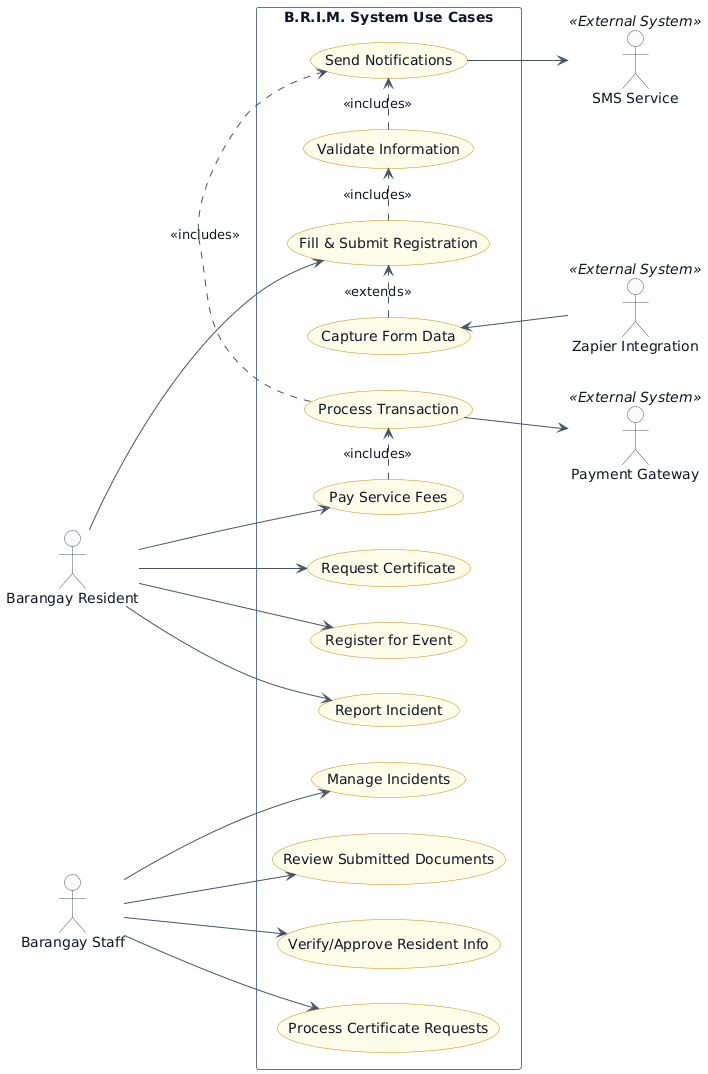

The diagram above was rendered by PlantUML. Its source (embedded in the PNG):
@startuml
left to right direction

' Custom styling for a clean light theme
skinparam backgroundColor #ffffff
skinparam defaultFontColor #0f172a
skinparam ArrowColor #475569

skinparam actor {
    BorderColor #475569
    BackgroundColor #f8fafc
    FontColor #0f172a
}

skinparam usecase {
    BackgroundColor #fefce8
    BorderColor #ca8a04
    FontColor #0f172a
}

skinparam rectangle {
    BorderColor #64748b
    FontColor #0f172a
    BackgroundColor transparent
}

' Primary Actors (Placed on the Left)
actor "Barangay Resident" as Resident
actor "Barangay Staff" as Staff

' System Boundary
rectangle "B.R.I.M. System Use Cases" {
    
    ' Grouped: Registration Flow
    usecase "Fill & Submit Registration" as UC1
    usecase "Capture Form Data" as UC10
    usecase "Validate Information" as UC11
    
    ' Grouped: Payment Flow
    usecase "Pay Service Fees" as UC5
    usecase "Process Transaction" as UC13
    
    ' Grouped: General Resident Actions
    usecase "Request Certificate" as UC2
    usecase "Register for Event" as UC4
    usecase "Report Incident" as UC3
    
    ' Grouped: System Outputs
    usecase "Send Notifications" as UC12
    
    ' Grouped: Staff Actions
    usecase "Review Submitted Documents" as UC6
    usecase "Verify/Approve Resident Info" as UC7
    usecase "Process Certificate Requests" as UC8
    usecase "Manage Incidents" as UC9
}

' Secondary Actors / External Systems (Placed on the Right)
actor "Zapier Integration" as Zapier <<External System>>
actor "Payment Gateway" as Stripe <<External System>>
actor "SMS Service" as SMS <<External System>>

' --- Relationships ---

' Resident Interactions
Resident --> UC1
Resident --> UC5
Resident --> UC2
Resident --> UC4
Resident --> UC3

' Staff Interactions
Staff --> UC6
Staff --> UC7
Staff --> UC8
Staff --> UC9

' Internal Dependencies
UC10 .> UC1 : <<extends>>
UC1 .> UC11 : <<includes>>
UC11 .> UC12 : <<includes>>

UC5 .> UC13 : <<includes>>
UC13 .> UC12 : <<includes>>

' External System Interactions
' By having the system point to the external services (or reversing the Zapier arrow), PlantUML maps them to the right.
UC10 <-- Zapier 
UC13 --> Stripe 
UC12 --> SMS
@enduml